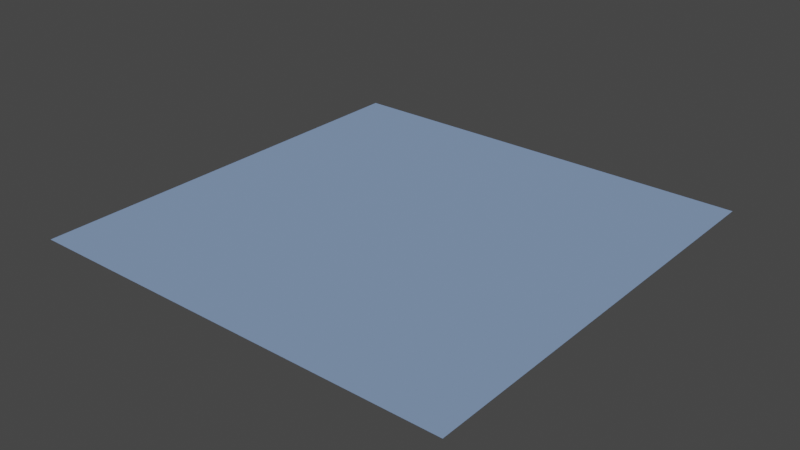 # Source: fake_sky.blend  (saved by Blender 3.6.11; exported with 4.5.12 LTS)
import bpy
from mathutils import Matrix  # noqa: F401  (used for matrix-valued properties, if any)

bpy.ops.wm.read_factory_settings(use_empty=True)
scene = bpy.context.scene
scene.name = 'Scene'

# ---- collections
col_collection = bpy.data.collections.new('Collection'); scene.collection.children.link(col_collection)

# ---- materials (node trees are filled in below, after node groups)
mat_material = bpy.data.materials.new('Material')
mat_material.alpha_threshold = 0.0
mat_material.use_backface_culling = True
mat_material.use_transparent_shadow = False
mat_material.roughness = 0.5
mat_material.line_color = (0.0, 0.0, 0.0, 1.0)

# ---- material node trees
mat_material.use_nodes = True; mat_material.node_tree.nodes.clear()
_N = mat_material.node_tree.nodes; _L = mat_material.node_tree.links
n0 = _N.new('ShaderNodeOutputMaterial'); n0.name = 'Material Output'; n0.location = (300, 300)
n1 = _N.new('ShaderNodeBsdfPrincipled'); n1.name = 'Principled BSDF'; n1.location = (10, 300)
n1.distribution = 'GGX'
n1.subsurface_method = 'RANDOM_WALK_SKIN'
n1.inputs[0].default_value = (0.0, 0.0, 0.0, 1.0)
n1.inputs[3].default_value = 1.45
n1.inputs[27].default_value = (0.1445, 0.2121, 0.3439, 1.0)
n1.inputs[28].default_value = 1.0
_L.new(n1.outputs[0], n0.inputs[0])
n0.is_active_output = True

# ---- world
world_world = bpy.data.worlds.new('World'); scene.world = world_world
world_world.use_nodes = True; world_world.node_tree.nodes.clear()
_N = world_world.node_tree.nodes; _L = world_world.node_tree.links
n0 = _N.new('ShaderNodeOutputWorld'); n0.name = 'World Output'; n0.location = (300, 300)
n1 = _N.new('ShaderNodeBackground'); n1.name = 'Background'; n1.location = (10, 300)
n1.inputs[0].default_value = (0.05088, 0.05088, 0.05088, 1.0)
_L.new(n1.outputs[0], n0.inputs[0])
n0.is_active_output = True
world_world.color = (0.05088, 0.05088, 0.05088)
world_world.use_sun_shadow = False
world_world.sun_shadow_jitter_overblur = 0.0

# ---- meshes
me_plane = bpy.data.meshes.new('Plane')
me_plane.from_pydata([(2.0, -2.0, -0.1), (0.0, -2.0, -0.1), (2.0, 0.0, -0.1), (0.0, 0.0, -0.1)], [], [(0, 1, 3, 2)])
_uv = me_plane.uv_layers.new(name='UVMap')
_uv.uv.foreach_set('vector', [0.0, 0.0, 1.0, 0.0, 1.0, 1.0, 0.0, 1.0])
me_plane.materials.append(mat_material)
me_plane.update()

# ---- objects
ob_plane = bpy.data.objects.new('Plane', me_plane)

# ---- transforms, parenting, visibility, modifiers, constraints
ob_plane.location = (0.0, 0.0, 0.0)

# ---- collection membership
col_collection.objects.link(ob_plane)

# ---- scene / render settings (as saved in the file)
scene.frame_start = 1; scene.frame_end = 250; scene.frame_set(1)
scene.render.engine = 'BLENDER_EEVEE_NEXT'
scene.cycles.sampling_pattern = 'TABULATED_SOBOL'
scene.view_settings.view_transform = 'Filmic'
bpy.context.view_layer.update()

# ---- added for rendering (the .blend has no active camera and no usable light): camera, sun
cam_auto = bpy.data.cameras.new('AutoCamera')
cam_auto.lens = 50.0
cam_auto.sensor_width = 36.0
cam_auto.clip_end = 1000.0
ob_auto_camera = bpy.data.objects.new('AutoCamera', cam_auto)
scene.collection.objects.link(ob_auto_camera)
ob_auto_camera.location = (3.61693, -4.14032, 1.99354)
ob_auto_camera.rotation_euler = (1.09748, -7.21219e-08, 0.694738)
scene.camera = ob_auto_camera
light_auto_sun = bpy.data.lights.new('AutoSun', 'SUN')
light_auto_sun.energy = 3.0
light_auto_sun.angle = 0.0523599
ob_auto_sun = bpy.data.objects.new('AutoSun', light_auto_sun)
scene.collection.objects.link(ob_auto_sun)
ob_auto_sun.rotation_euler = (0.872665, 0.174533, 0.523599)
bpy.context.view_layer.update()
